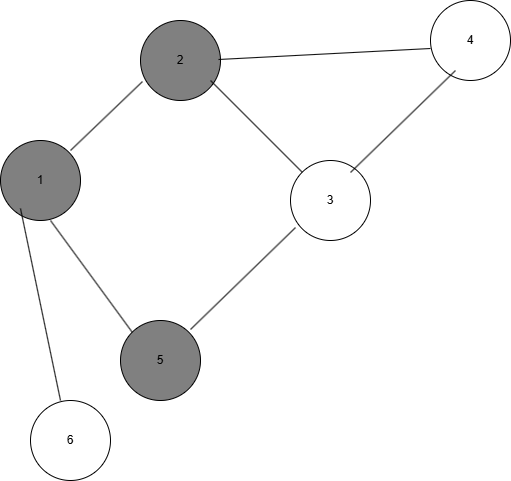

The diagram above was exported from draw.io. Its source (the exported page's mxGraphModel, read from the mxfile embedded in the PNG):
<mxGraphModel dx="1434" dy="780" grid="1" gridSize="10" guides="1" tooltips="1" connect="1" arrows="1" fold="1" page="1" pageScale="1" pageWidth="827" pageHeight="1169" math="0" shadow="0">
  <root>
    <mxCell id="0" />
    <mxCell id="1" parent="0" />
    <mxCell id="8zKbTHJyn6SaqwyK9O2b-1" value="1" style="ellipse;whiteSpace=wrap;html=1;aspect=fixed;fillColor=#808080;" vertex="1" parent="1">
      <mxGeometry x="30" y="220" width="80" height="80" as="geometry" />
    </mxCell>
    <mxCell id="8zKbTHJyn6SaqwyK9O2b-2" value="2" style="ellipse;whiteSpace=wrap;html=1;aspect=fixed;fillColor=#808080;" vertex="1" parent="1">
      <mxGeometry x="170" y="100" width="80" height="80" as="geometry" />
    </mxCell>
    <mxCell id="8zKbTHJyn6SaqwyK9O2b-3" value="5" style="ellipse;whiteSpace=wrap;html=1;aspect=fixed;fillColor=#808080;" vertex="1" parent="1">
      <mxGeometry x="150" y="400" width="80" height="80" as="geometry" />
    </mxCell>
    <mxCell id="8zKbTHJyn6SaqwyK9O2b-4" value="6" style="ellipse;whiteSpace=wrap;html=1;aspect=fixed;" vertex="1" parent="1">
      <mxGeometry x="60" y="480" width="80" height="80" as="geometry" />
    </mxCell>
    <mxCell id="8zKbTHJyn6SaqwyK9O2b-5" value="4" style="ellipse;whiteSpace=wrap;html=1;aspect=fixed;" vertex="1" parent="1">
      <mxGeometry x="460" y="80" width="80" height="80" as="geometry" />
    </mxCell>
    <mxCell id="8zKbTHJyn6SaqwyK9O2b-6" value="3" style="ellipse;whiteSpace=wrap;html=1;aspect=fixed;" vertex="1" parent="1">
      <mxGeometry x="320" y="240" width="80" height="80" as="geometry" />
    </mxCell>
    <mxCell id="8zKbTHJyn6SaqwyK9O2b-8" value="" style="endArrow=none;html=1;rounded=0;entryX=0.025;entryY=0.763;entryDx=0;entryDy=0;entryPerimeter=0;" edge="1" parent="1" target="8zKbTHJyn6SaqwyK9O2b-2">
      <mxGeometry width="50" height="50" relative="1" as="geometry">
        <mxPoint x="100" y="230" as="sourcePoint" />
        <mxPoint x="150" y="180" as="targetPoint" />
      </mxGeometry>
    </mxCell>
    <mxCell id="8zKbTHJyn6SaqwyK9O2b-9" value="" style="endArrow=none;html=1;rounded=0;entryX=0.063;entryY=0.838;entryDx=0;entryDy=0;entryPerimeter=0;" edge="1" parent="1" target="8zKbTHJyn6SaqwyK9O2b-6">
      <mxGeometry width="50" height="50" relative="1" as="geometry">
        <mxPoint x="220" y="409" as="sourcePoint" />
        <mxPoint x="292" y="340" as="targetPoint" />
      </mxGeometry>
    </mxCell>
    <mxCell id="8zKbTHJyn6SaqwyK9O2b-10" value="" style="endArrow=none;html=1;rounded=0;entryX=0;entryY=0;entryDx=0;entryDy=0;" edge="1" parent="1" target="8zKbTHJyn6SaqwyK9O2b-3">
      <mxGeometry width="50" height="50" relative="1" as="geometry">
        <mxPoint x="80" y="300" as="sourcePoint" />
        <mxPoint x="130" y="360" as="targetPoint" />
      </mxGeometry>
    </mxCell>
    <mxCell id="8zKbTHJyn6SaqwyK9O2b-12" value="" style="endArrow=none;html=1;rounded=0;" edge="1" parent="1">
      <mxGeometry width="50" height="50" relative="1" as="geometry">
        <mxPoint x="50" y="288" as="sourcePoint" />
        <mxPoint x="90" y="480" as="targetPoint" />
      </mxGeometry>
    </mxCell>
    <mxCell id="8zKbTHJyn6SaqwyK9O2b-13" value="" style="endArrow=none;html=1;rounded=0;" edge="1" parent="1" target="8zKbTHJyn6SaqwyK9O2b-6">
      <mxGeometry width="50" height="50" relative="1" as="geometry">
        <mxPoint x="240" y="160" as="sourcePoint" />
        <mxPoint x="322" y="272" as="targetPoint" />
      </mxGeometry>
    </mxCell>
    <mxCell id="8zKbTHJyn6SaqwyK9O2b-14" value="" style="endArrow=none;html=1;rounded=0;entryX=0.063;entryY=0.838;entryDx=0;entryDy=0;entryPerimeter=0;" edge="1" parent="1">
      <mxGeometry width="50" height="50" relative="1" as="geometry">
        <mxPoint x="380" y="252" as="sourcePoint" />
        <mxPoint x="485" y="150" as="targetPoint" />
      </mxGeometry>
    </mxCell>
    <mxCell id="8zKbTHJyn6SaqwyK9O2b-15" value="" style="endArrow=none;html=1;rounded=0;entryX=0;entryY=0.6;entryDx=0;entryDy=0;entryPerimeter=0;" edge="1" parent="1" target="8zKbTHJyn6SaqwyK9O2b-5">
      <mxGeometry width="50" height="50" relative="1" as="geometry">
        <mxPoint x="248" y="139" as="sourcePoint" />
        <mxPoint x="320" y="70" as="targetPoint" />
      </mxGeometry>
    </mxCell>
  </root>
</mxGraphModel>